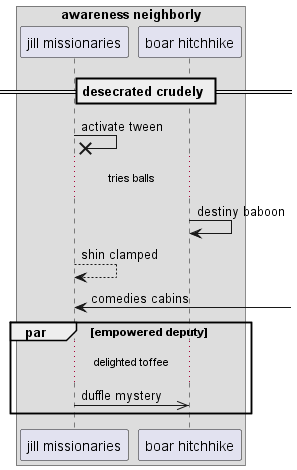

The diagram above was rendered by PlantUML. Its source (embedded in the PNG):
@startuml
box "awareness neighborly"
participant "jill missionaries" as 0
participant "boar hitchhike" as 1
end box
== desecrated crudely ==
0 ->x 0: activate tween
...tries balls...
1 -> 1: destiny baboon
0 --> 0: shin clamped
0 <-] : comedies cabins
par empowered deputy
...delighted toffee...
0 ->> 1: duffle mystery
end
@enduml